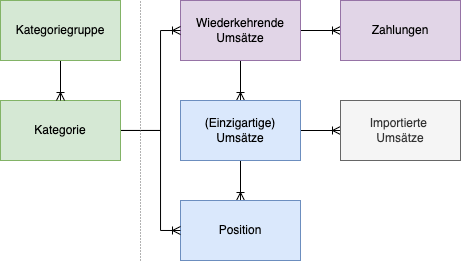

The diagram above was exported from draw.io. Its source (the exported page's mxGraphModel, read from the mxfile embedded in the PNG):
<mxGraphModel dx="895" dy="557" grid="1" gridSize="10" guides="1" tooltips="1" connect="1" arrows="1" fold="1" page="1" pageScale="1" pageWidth="1169" pageHeight="827" math="0" shadow="0">
  <root>
    <mxCell id="0" />
    <mxCell id="1" parent="0" />
    <mxCell id="VF1to1HF4gi5Vaqh6328-3" style="edgeStyle=orthogonalEdgeStyle;rounded=0;orthogonalLoop=1;jettySize=auto;html=1;entryX=0.5;entryY=0;entryDx=0;entryDy=0;endArrow=ERoneToMany;endFill=0;" edge="1" parent="1" source="VF1to1HF4gi5Vaqh6328-1" target="VF1to1HF4gi5Vaqh6328-2">
      <mxGeometry relative="1" as="geometry" />
    </mxCell>
    <mxCell id="VF1to1HF4gi5Vaqh6328-5" style="edgeStyle=orthogonalEdgeStyle;rounded=0;orthogonalLoop=1;jettySize=auto;html=1;entryX=0;entryY=0.5;entryDx=0;entryDy=0;endArrow=ERoneToMany;endFill=0;" edge="1" parent="1" source="VF1to1HF4gi5Vaqh6328-1" target="VF1to1HF4gi5Vaqh6328-4">
      <mxGeometry relative="1" as="geometry" />
    </mxCell>
    <mxCell id="VF1to1HF4gi5Vaqh6328-1" value="Wiederkehrende Umsätze" style="rounded=0;whiteSpace=wrap;html=1;fillColor=#e1d5e7;strokeColor=#9673a6;" vertex="1" parent="1">
      <mxGeometry x="200" y="40" width="120" height="60" as="geometry" />
    </mxCell>
    <mxCell id="VF1to1HF4gi5Vaqh6328-7" style="edgeStyle=orthogonalEdgeStyle;rounded=0;orthogonalLoop=1;jettySize=auto;html=1;entryX=0;entryY=0.5;entryDx=0;entryDy=0;endArrow=ERoneToMany;endFill=0;" edge="1" parent="1" source="VF1to1HF4gi5Vaqh6328-2" target="VF1to1HF4gi5Vaqh6328-6">
      <mxGeometry relative="1" as="geometry" />
    </mxCell>
    <mxCell id="VF1to1HF4gi5Vaqh6328-9" style="edgeStyle=orthogonalEdgeStyle;rounded=0;orthogonalLoop=1;jettySize=auto;html=1;entryX=0.5;entryY=0;entryDx=0;entryDy=0;endArrow=ERoneToMany;endFill=0;" edge="1" parent="1" source="VF1to1HF4gi5Vaqh6328-2" target="VF1to1HF4gi5Vaqh6328-8">
      <mxGeometry relative="1" as="geometry" />
    </mxCell>
    <mxCell id="VF1to1HF4gi5Vaqh6328-2" value="(Einzigartige)&lt;br&gt;Umsätze" style="rounded=0;whiteSpace=wrap;html=1;fillColor=#dae8fc;strokeColor=#6c8ebf;" vertex="1" parent="1">
      <mxGeometry x="200" y="140" width="120" height="60" as="geometry" />
    </mxCell>
    <mxCell id="VF1to1HF4gi5Vaqh6328-4" value="Zahlungen" style="rounded=0;whiteSpace=wrap;html=1;fillColor=#e1d5e7;strokeColor=#9673a6;" vertex="1" parent="1">
      <mxGeometry x="360" y="40" width="120" height="60" as="geometry" />
    </mxCell>
    <mxCell id="VF1to1HF4gi5Vaqh6328-6" value="Importierte &lt;br&gt;Umsätze" style="rounded=0;whiteSpace=wrap;html=1;fillColor=#f5f5f5;fontColor=#333333;strokeColor=#666666;" vertex="1" parent="1">
      <mxGeometry x="360" y="140" width="120" height="60" as="geometry" />
    </mxCell>
    <mxCell id="VF1to1HF4gi5Vaqh6328-8" value="Position" style="rounded=0;whiteSpace=wrap;html=1;fillColor=#dae8fc;strokeColor=#6c8ebf;" vertex="1" parent="1">
      <mxGeometry x="200" y="240" width="120" height="60" as="geometry" />
    </mxCell>
    <mxCell id="VF1to1HF4gi5Vaqh6328-11" style="edgeStyle=orthogonalEdgeStyle;rounded=0;orthogonalLoop=1;jettySize=auto;html=1;entryX=0;entryY=0.5;entryDx=0;entryDy=0;endArrow=ERoneToMany;endFill=0;" edge="1" parent="1" source="VF1to1HF4gi5Vaqh6328-10" target="VF1to1HF4gi5Vaqh6328-8">
      <mxGeometry relative="1" as="geometry">
        <Array as="points">
          <mxPoint x="180" y="170" />
          <mxPoint x="180" y="270" />
        </Array>
      </mxGeometry>
    </mxCell>
    <mxCell id="VF1to1HF4gi5Vaqh6328-13" style="edgeStyle=orthogonalEdgeStyle;rounded=0;orthogonalLoop=1;jettySize=auto;html=1;entryX=0;entryY=0.5;entryDx=0;entryDy=0;endArrow=ERoneToMany;endFill=0;" edge="1" parent="1" source="VF1to1HF4gi5Vaqh6328-10" target="VF1to1HF4gi5Vaqh6328-1">
      <mxGeometry relative="1" as="geometry">
        <Array as="points">
          <mxPoint x="180" y="170" />
          <mxPoint x="180" y="70" />
        </Array>
      </mxGeometry>
    </mxCell>
    <mxCell id="VF1to1HF4gi5Vaqh6328-10" value="Kategorie" style="rounded=0;whiteSpace=wrap;html=1;fillColor=#d5e8d4;strokeColor=#82b366;" vertex="1" parent="1">
      <mxGeometry x="20" y="140" width="120" height="60" as="geometry" />
    </mxCell>
    <mxCell id="VF1to1HF4gi5Vaqh6328-15" style="edgeStyle=orthogonalEdgeStyle;rounded=0;orthogonalLoop=1;jettySize=auto;html=1;entryX=0.5;entryY=0;entryDx=0;entryDy=0;endArrow=ERoneToMany;endFill=0;" edge="1" parent="1" source="VF1to1HF4gi5Vaqh6328-14" target="VF1to1HF4gi5Vaqh6328-10">
      <mxGeometry relative="1" as="geometry" />
    </mxCell>
    <mxCell id="VF1to1HF4gi5Vaqh6328-14" value="Kategoriegruppe" style="rounded=0;whiteSpace=wrap;html=1;fillColor=#d5e8d4;strokeColor=#82b366;" vertex="1" parent="1">
      <mxGeometry x="20" y="40" width="120" height="60" as="geometry" />
    </mxCell>
    <mxCell id="VF1to1HF4gi5Vaqh6328-17" value="" style="endArrow=none;dashed=1;html=1;dashPattern=1 2;strokeWidth=1;rounded=0;fillColor=#f5f5f5;strokeColor=#666666;" edge="1" parent="1">
      <mxGeometry width="50" height="50" relative="1" as="geometry">
        <mxPoint x="160" y="300" as="sourcePoint" />
        <mxPoint x="160" y="40" as="targetPoint" />
      </mxGeometry>
    </mxCell>
  </root>
</mxGraphModel>